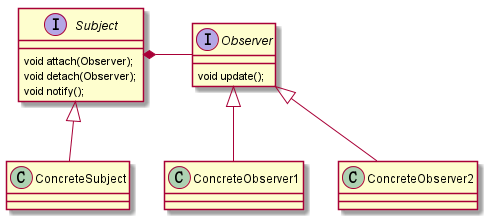

The diagram above was rendered by PlantUML. Its source (embedded in the PNG):
@startuml

interface Observer {
    void update();
}

interface Subject {
    void attach(Observer);
    void detach(Observer);
    void notify();
}

Subject *-right- Observer

class ConcreteSubject
class ConcreteObserver1
class ConcreteObserver2

Subject <|-- ConcreteSubject
Observer <|-- ConcreteObserver1
Observer <|-- ConcreteObserver2


@enduml